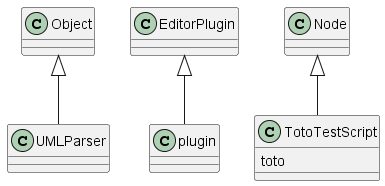

The diagram above was rendered by PlantUML. Its source (embedded in the PNG):
@startuml
	Object <|-- UMLParser
EditorPlugin <|-- plugin
Node <|-- TotoTestScript
	
	
	class UMLParser {
			
			
	}
	
	
	
	class plugin {
			
			
	}
	
	
	
	class TotoTestScript {
			
			
toto

	}
	
	
@enduml